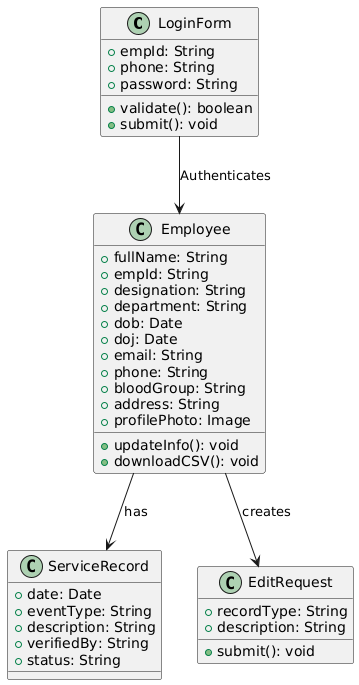

The diagram above was rendered by PlantUML. Its source (embedded in the PNG):
@startuml
class LoginForm {
  +empId: String
  +phone: String
  +password: String
  +validate(): boolean
  +submit(): void
}

class Employee {
  +fullName: String
  +empId: String
  +designation: String
  +department: String
  +dob: Date
  +doj: Date
  +email: String
  +phone: String
  +bloodGroup: String
  +address: String
  +profilePhoto: Image
  +updateInfo(): void
  +downloadCSV(): void
}

class ServiceRecord {
  +date: Date
  +eventType: String
  +description: String
  +verifiedBy: String
  +status: String
}

class EditRequest {
  +recordType: String
  +description: String
  +submit(): void
}

LoginForm --> Employee : Authenticates
Employee --> ServiceRecord : has
Employee --> EditRequest : creates
@enduml